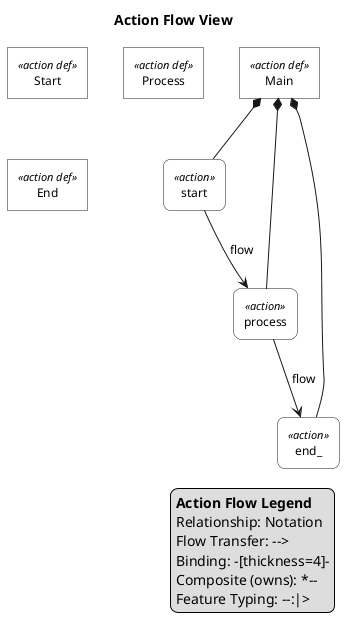

The diagram above was rendered by PlantUML. Its source (embedded in the PNG):
@startuml

skinparam monochrome true
skinparam wrapWidth 300
skinparam defaultFontSize 12
skinparam defaultFontName Helvetica

skinparam rectangle<<action def>> {
    RoundCorner 0
    BackgroundColor white
}
skinparam rectangle<<action>> {
    RoundCorner 15
    BackgroundColor white
}
skinparam rectangle<<flow def>> {
    RoundCorner 0
    BackgroundColor white
}
skinparam rectangle<<flow>> {
    RoundCorner 15
    BackgroundColor white
}
skinparam rectangle<<attribute def>> {
    RoundCorner 0
    BackgroundColor white
}
skinparam rectangle<<attribute>> {
    RoundCorner 15
    BackgroundColor white
}
skinparam rectangle<<port def>> {
    RoundCorner 0
    BackgroundColor white
}
skinparam rectangle<<port>> {
    RoundCorner 15
    BackgroundColor white
}
skinparam rectangle<<part def>> {
    RoundCorner 0
    BackgroundColor white
}
skinparam rectangle<<part>> {
    RoundCorner 15
    BackgroundColor white
}

' Swim lane styling for actions
skinparam rectangle<<action def>> {
    StereotypeFontSize 11
}
skinparam rectangle<<action>> {
    StereotypeFontSize 11
}

top to bottom direction

title Action Flow View

hide circle

rectangle "Start" as E1 <<action def>>
rectangle "Process" as E2 <<action def>>
rectangle "End" as E3 <<action def>>
rectangle "Main" as E4 <<action def>>
rectangle "start" as E5 <<action>>
rectangle "process" as E6 <<action>>
rectangle "end_" as E7 <<action>>

E4 *-- E5
E4 *-- E6
E4 *-- E7

E5 --> E6 : flow
E6 --> E7 : flow

legend right
  <b>Action Flow Legend</b>
  Relationship: Notation
  Flow Transfer: -->
  Binding: -[thickness=4]-
  Composite (owns): *--
  Feature Typing: --:|> 
endlegend

@enduml